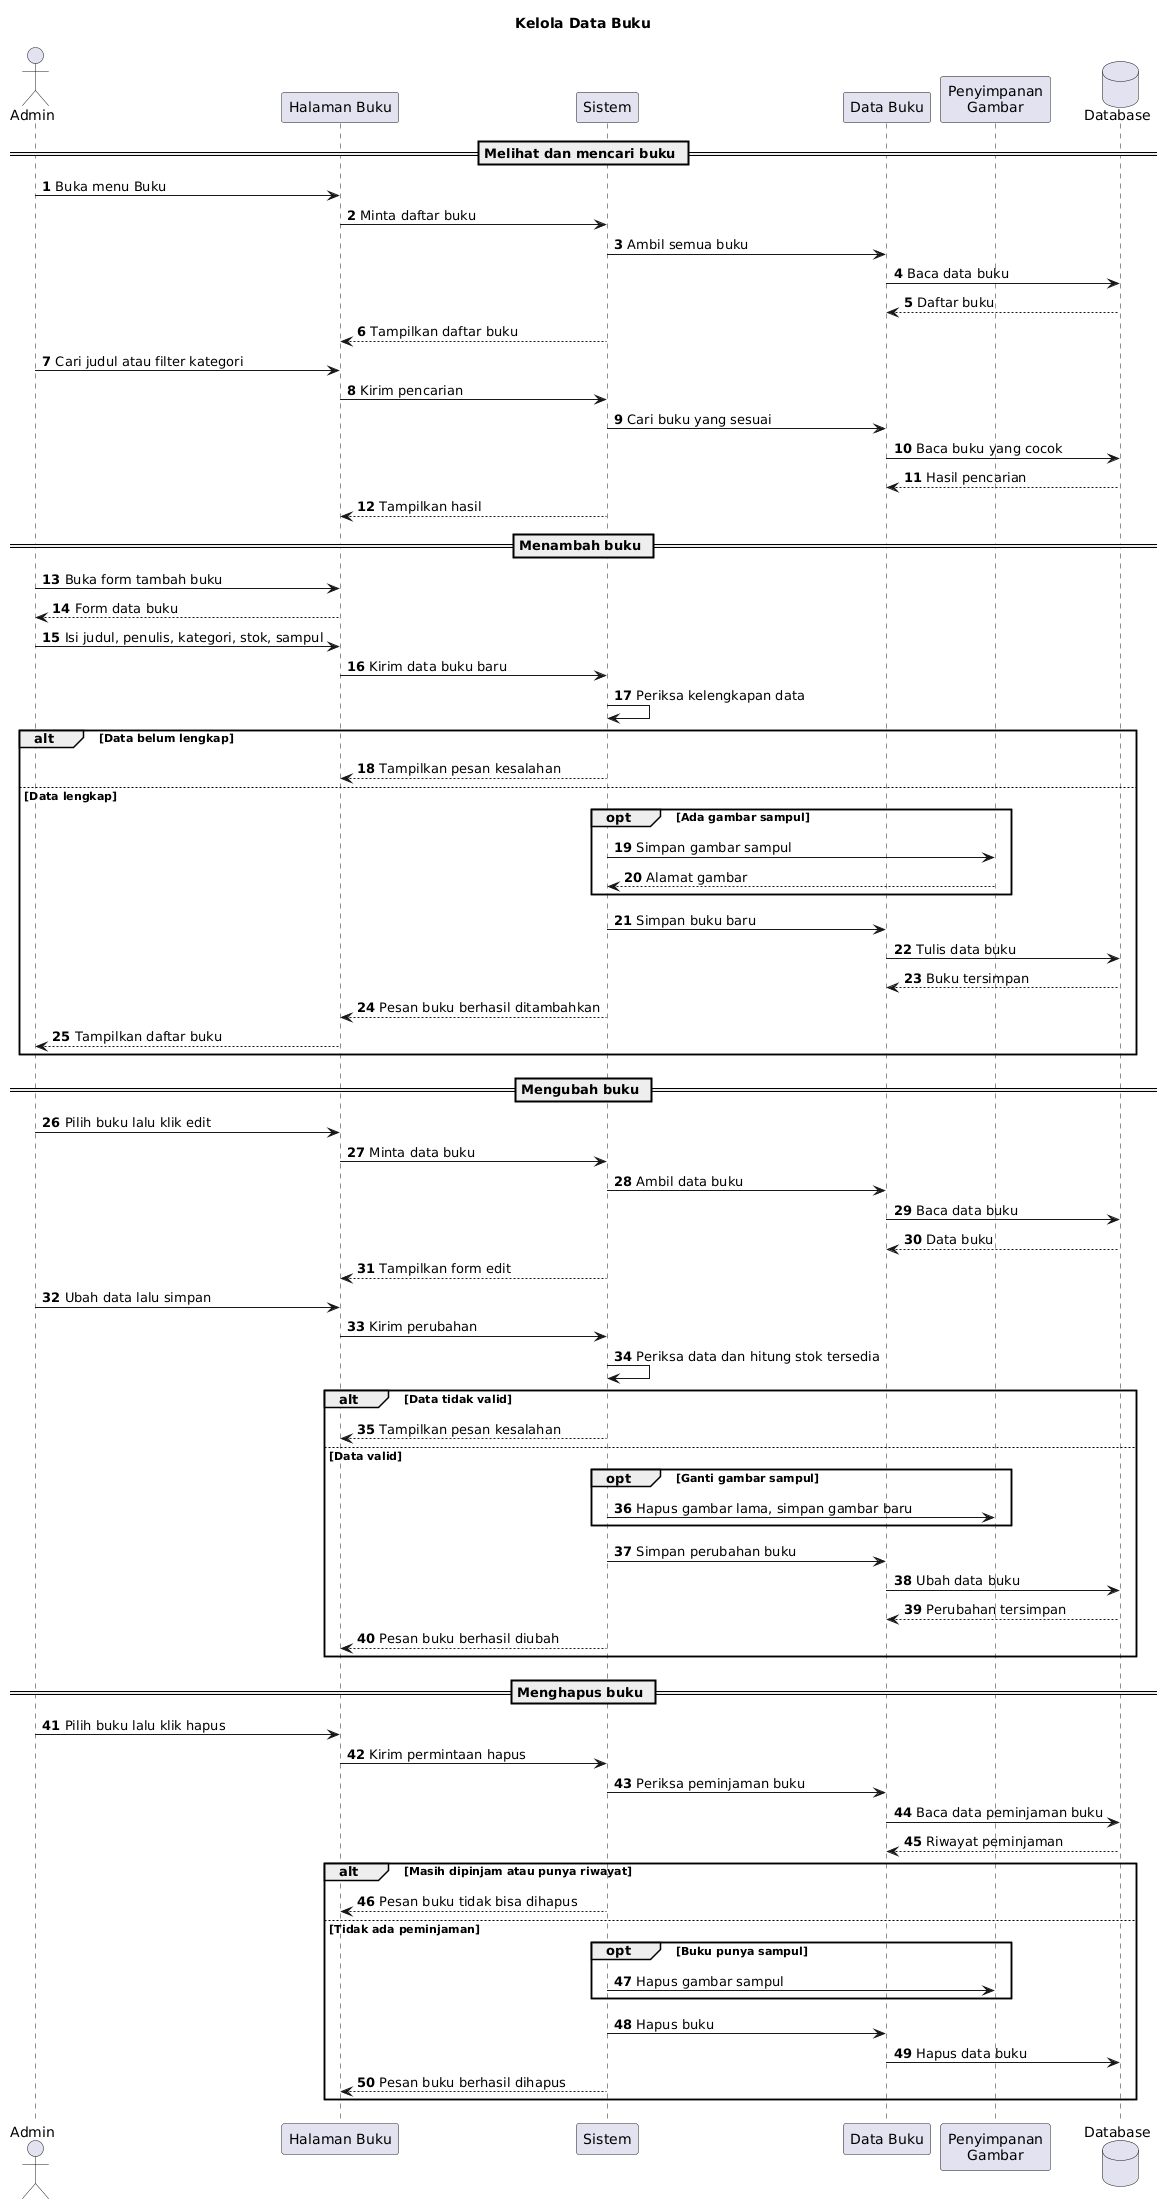

The diagram above was rendered by PlantUML. Its source (embedded in the PNG):
@startuml
title Kelola Data Buku
autonumber
actor Admin as A
participant "Halaman Buku" as H
participant "Sistem" as S
participant "Data Buku" as B
participant "Penyimpanan\nGambar" as G
database "Database" as DB

== Melihat dan mencari buku ==
A -> H : Buka menu Buku
H -> S : Minta daftar buku
S -> B : Ambil semua buku
B -> DB : Baca data buku
DB --> B : Daftar buku
S --> H : Tampilkan daftar buku
A -> H : Cari judul atau filter kategori
H -> S : Kirim pencarian
S -> B : Cari buku yang sesuai
B -> DB : Baca buku yang cocok
DB --> B : Hasil pencarian
S --> H : Tampilkan hasil

== Menambah buku ==
A -> H : Buka form tambah buku
H --> A : Form data buku
A -> H : Isi judul, penulis, kategori, stok, sampul
H -> S : Kirim data buku baru
S -> S : Periksa kelengkapan data
alt Data belum lengkap
  S --> H : Tampilkan pesan kesalahan
else Data lengkap
  opt Ada gambar sampul
    S -> G : Simpan gambar sampul
    G --> S : Alamat gambar
  end
  S -> B : Simpan buku baru
  B -> DB : Tulis data buku
  DB --> B : Buku tersimpan
  S --> H : Pesan buku berhasil ditambahkan
  H --> A : Tampilkan daftar buku
end

== Mengubah buku ==
A -> H : Pilih buku lalu klik edit
H -> S : Minta data buku
S -> B : Ambil data buku
B -> DB : Baca data buku
DB --> B : Data buku
S --> H : Tampilkan form edit
A -> H : Ubah data lalu simpan
H -> S : Kirim perubahan
S -> S : Periksa data dan hitung stok tersedia
alt Data tidak valid
  S --> H : Tampilkan pesan kesalahan
else Data valid
  opt Ganti gambar sampul
    S -> G : Hapus gambar lama, simpan gambar baru
  end
  S -> B : Simpan perubahan buku
  B -> DB : Ubah data buku
  DB --> B : Perubahan tersimpan
  S --> H : Pesan buku berhasil diubah
end

== Menghapus buku ==
A -> H : Pilih buku lalu klik hapus
H -> S : Kirim permintaan hapus
S -> B : Periksa peminjaman buku
B -> DB : Baca data peminjaman buku
DB --> B : Riwayat peminjaman
alt Masih dipinjam atau punya riwayat
  S --> H : Pesan buku tidak bisa dihapus
else Tidak ada peminjaman
  opt Buku punya sampul
    S -> G : Hapus gambar sampul
  end
  S -> B : Hapus buku
  B -> DB : Hapus data buku
  S --> H : Pesan buku berhasil dihapus
end
@enduml